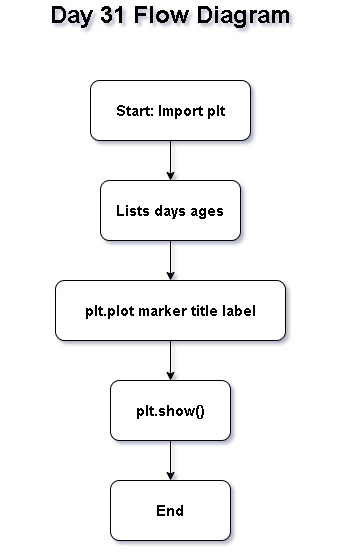

The diagram above was exported from draw.io. Its source (the exported page's mxGraphModel, read from the mxfile embedded in the PNG):
<mxGraphModel dx="860" dy="1565" grid="1" gridSize="10" guides="1" tooltips="1" connect="1" arrows="1" fold="1" page="1" pageScale="1" pageWidth="850" pageHeight="1100" math="0" shadow="0">
  <root>
    <mxCell id="0" />
    <mxCell id="1" parent="0" />
    <mxCell id="QF8BJsIfThZQDK8PSLB_-7" edge="1" parent="1" source="QF8BJsIfThZQDK8PSLB_-1" style="edgeStyle=orthogonalEdgeStyle;rounded=0;orthogonalLoop=1;jettySize=auto;html=1;" target="QF8BJsIfThZQDK8PSLB_-3" value="">
      <mxGeometry relative="1" as="geometry" />
    </mxCell>
    <mxCell id="QF8BJsIfThZQDK8PSLB_-1" parent="1" style="rounded=1;whiteSpace=wrap;html=1;" value="&lt;b&gt;&lt;font style=&quot;font-size: 15px;&quot;&gt;plt.plot marker title label&lt;/font&gt;&lt;/b&gt;" vertex="1">
      <mxGeometry height="60" width="230" x="315" y="220" as="geometry" />
    </mxCell>
    <mxCell id="QF8BJsIfThZQDK8PSLB_-2" parent="1" style="rounded=1;whiteSpace=wrap;html=1;" value="&lt;b&gt;&lt;font style=&quot;font-size: 15px;&quot;&gt;End&lt;/font&gt;&lt;/b&gt;" vertex="1">
      <mxGeometry height="60" width="120" x="370" y="420" as="geometry" />
    </mxCell>
    <mxCell id="QF8BJsIfThZQDK8PSLB_-6" edge="1" parent="1" source="QF8BJsIfThZQDK8PSLB_-3" style="edgeStyle=orthogonalEdgeStyle;rounded=0;orthogonalLoop=1;jettySize=auto;html=1;" target="QF8BJsIfThZQDK8PSLB_-2" value="">
      <mxGeometry relative="1" as="geometry" />
    </mxCell>
    <mxCell id="QF8BJsIfThZQDK8PSLB_-3" parent="1" style="rounded=1;whiteSpace=wrap;html=1;" value="&lt;b&gt;&lt;font style=&quot;font-size: 15px;&quot;&gt;plt.show()&lt;/font&gt;&lt;/b&gt;" vertex="1">
      <mxGeometry height="60" width="120" x="370" y="320" as="geometry" />
    </mxCell>
    <mxCell id="QF8BJsIfThZQDK8PSLB_-10" edge="1" parent="1" source="QF8BJsIfThZQDK8PSLB_-4" style="edgeStyle=orthogonalEdgeStyle;rounded=0;orthogonalLoop=1;jettySize=auto;html=1;" target="QF8BJsIfThZQDK8PSLB_-1" value="">
      <mxGeometry relative="1" as="geometry" />
    </mxCell>
    <mxCell id="QF8BJsIfThZQDK8PSLB_-4" parent="1" style="rounded=1;whiteSpace=wrap;html=1;" value="&lt;b&gt;&lt;font style=&quot;font-size: 15px;&quot;&gt;Lists days ages&lt;/font&gt;&lt;/b&gt;" vertex="1">
      <mxGeometry height="60" width="140" x="360" y="120" as="geometry" />
    </mxCell>
    <mxCell id="QF8BJsIfThZQDK8PSLB_-9" edge="1" parent="1" source="QF8BJsIfThZQDK8PSLB_-5" style="edgeStyle=orthogonalEdgeStyle;rounded=0;orthogonalLoop=1;jettySize=auto;html=1;" target="QF8BJsIfThZQDK8PSLB_-4" value="">
      <mxGeometry relative="1" as="geometry" />
    </mxCell>
    <mxCell id="QF8BJsIfThZQDK8PSLB_-5" parent="1" style="rounded=1;whiteSpace=wrap;html=1;" value="&lt;b&gt;&lt;font style=&quot;font-size: 15px;&quot;&gt;Start: Import plt&lt;/font&gt;&lt;/b&gt;" vertex="1">
      <mxGeometry height="60" width="160" x="350" y="20" as="geometry" />
    </mxCell>
    <mxCell id="QF8BJsIfThZQDK8PSLB_-11" parent="1" style="text;html=1;whiteSpace=wrap;strokeColor=none;fillColor=none;align=center;verticalAlign=middle;rounded=0;" value="&lt;b&gt;&lt;font style=&quot;font-size: 24px;&quot;&gt;Day 31 Flow Diagram&lt;/font&gt;&lt;/b&gt;" vertex="1">
      <mxGeometry height="30" width="340" x="260" y="-60" as="geometry" />
    </mxCell>
  </root>
</mxGraphModel>